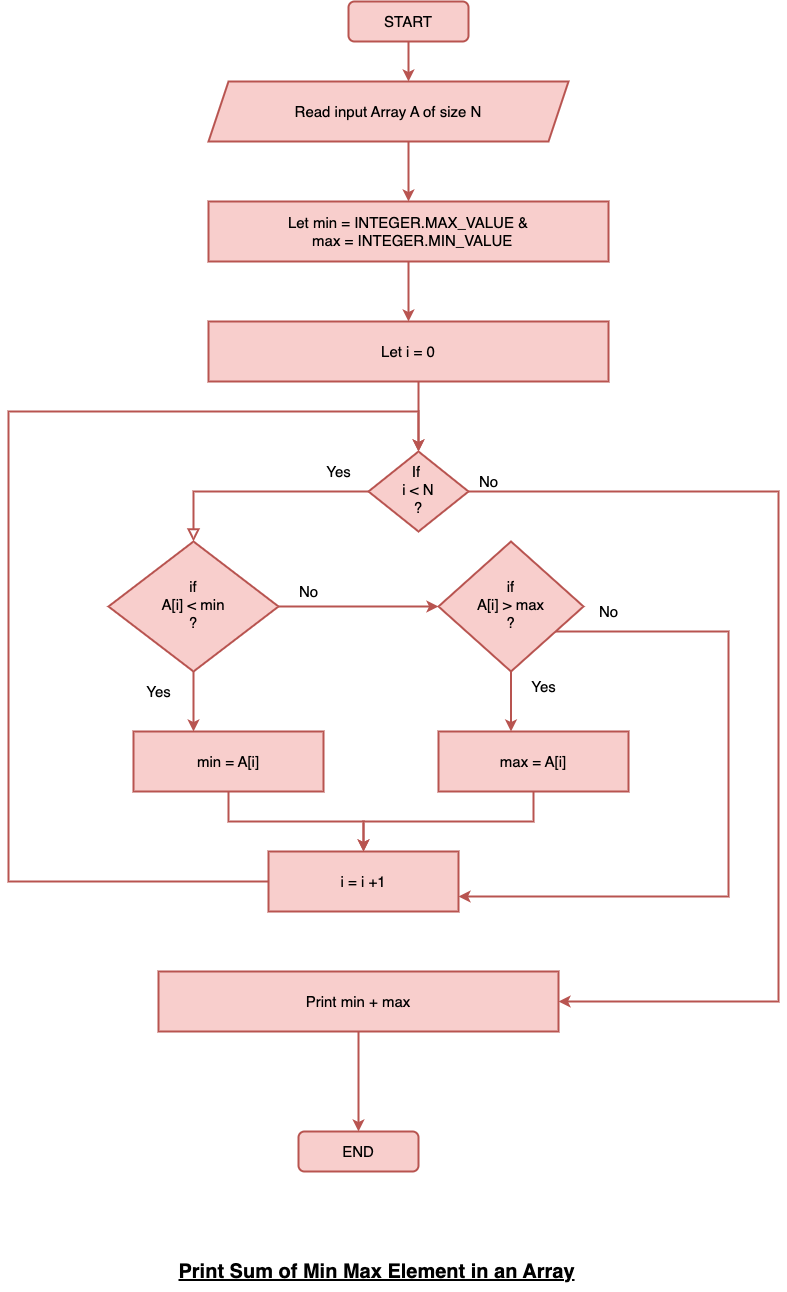

The diagram above was exported from draw.io. Its source (the exported page's mxGraphModel, read from the mxfile embedded in the PNG):
<mxGraphModel dx="1434" dy="739" grid="1" gridSize="10" guides="1" tooltips="1" connect="1" arrows="1" fold="1" page="1" pageScale="1" pageWidth="827" pageHeight="1169" math="0" shadow="0">
  <root>
    <mxCell id="WIyWlLk6GJQsqaUBKTNV-0" />
    <mxCell id="WIyWlLk6GJQsqaUBKTNV-1" parent="WIyWlLk6GJQsqaUBKTNV-0" />
    <mxCell id="gHoFPXlYfIHIq2-PRBDB-25" style="edgeStyle=orthogonalEdgeStyle;rounded=0;orthogonalLoop=1;jettySize=auto;html=1;fillColor=#f8cecc;strokeColor=#b85450;strokeWidth=2;fontSize=15;" edge="1" parent="WIyWlLk6GJQsqaUBKTNV-1" source="WIyWlLk6GJQsqaUBKTNV-3" target="gHoFPXlYfIHIq2-PRBDB-0">
      <mxGeometry relative="1" as="geometry">
        <Array as="points">
          <mxPoint x="430" y="140" />
          <mxPoint x="430" y="140" />
        </Array>
      </mxGeometry>
    </mxCell>
    <mxCell id="WIyWlLk6GJQsqaUBKTNV-3" value="START" style="rounded=1;whiteSpace=wrap;html=1;fontSize=15;glass=0;strokeWidth=2;shadow=0;fillColor=#f8cecc;strokeColor=#b85450;" parent="WIyWlLk6GJQsqaUBKTNV-1" vertex="1">
      <mxGeometry x="370" y="70" width="120" height="40" as="geometry" />
    </mxCell>
    <mxCell id="WIyWlLk6GJQsqaUBKTNV-4" value="" style="rounded=0;html=1;jettySize=auto;orthogonalLoop=1;fontSize=15;endArrow=block;endFill=0;endSize=8;strokeWidth=2;shadow=0;labelBackgroundColor=none;edgeStyle=orthogonalEdgeStyle;fillColor=#f8cecc;strokeColor=#b85450;" parent="WIyWlLk6GJQsqaUBKTNV-1" source="WIyWlLk6GJQsqaUBKTNV-6" target="WIyWlLk6GJQsqaUBKTNV-10" edge="1">
      <mxGeometry y="20" relative="1" as="geometry">
        <mxPoint as="offset" />
      </mxGeometry>
    </mxCell>
    <mxCell id="gHoFPXlYfIHIq2-PRBDB-21" style="edgeStyle=orthogonalEdgeStyle;rounded=0;orthogonalLoop=1;jettySize=auto;html=1;fillColor=#f8cecc;strokeColor=#b85450;strokeWidth=2;fontSize=15;" edge="1" parent="WIyWlLk6GJQsqaUBKTNV-1" source="WIyWlLk6GJQsqaUBKTNV-6" target="gHoFPXlYfIHIq2-PRBDB-22">
      <mxGeometry relative="1" as="geometry">
        <mxPoint x="780" y="1084" as="targetPoint" />
        <Array as="points">
          <mxPoint x="800" y="560" />
          <mxPoint x="800" y="1070" />
        </Array>
      </mxGeometry>
    </mxCell>
    <mxCell id="WIyWlLk6GJQsqaUBKTNV-6" value="If&amp;nbsp;&lt;br style=&quot;font-size: 15px;&quot;&gt;i &amp;lt; N&lt;br style=&quot;font-size: 15px;&quot;&gt;?" style="rhombus;whiteSpace=wrap;html=1;shadow=0;fontFamily=Helvetica;fontSize=15;align=center;strokeWidth=2;spacing=6;spacingTop=-4;fillColor=#f8cecc;strokeColor=#b85450;" parent="WIyWlLk6GJQsqaUBKTNV-1" vertex="1">
      <mxGeometry x="390" y="520" width="100" height="80" as="geometry" />
    </mxCell>
    <mxCell id="gHoFPXlYfIHIq2-PRBDB-11" style="edgeStyle=orthogonalEdgeStyle;rounded=0;orthogonalLoop=1;jettySize=auto;html=1;fillColor=#f8cecc;strokeColor=#b85450;strokeWidth=2;fontSize=15;" edge="1" parent="WIyWlLk6GJQsqaUBKTNV-1" source="WIyWlLk6GJQsqaUBKTNV-10" target="gHoFPXlYfIHIq2-PRBDB-7">
      <mxGeometry relative="1" as="geometry" />
    </mxCell>
    <mxCell id="gHoFPXlYfIHIq2-PRBDB-36" style="edgeStyle=orthogonalEdgeStyle;rounded=0;orthogonalLoop=1;jettySize=auto;html=1;strokeWidth=2;fontSize=15;fillColor=#f8cecc;strokeColor=#b85450;" edge="1" parent="WIyWlLk6GJQsqaUBKTNV-1" source="WIyWlLk6GJQsqaUBKTNV-10" target="gHoFPXlYfIHIq2-PRBDB-3">
      <mxGeometry relative="1" as="geometry">
        <Array as="points">
          <mxPoint x="215" y="780" />
          <mxPoint x="215" y="780" />
        </Array>
      </mxGeometry>
    </mxCell>
    <mxCell id="WIyWlLk6GJQsqaUBKTNV-10" value="if&lt;br style=&quot;font-size: 15px;&quot;&gt;A[i] &amp;lt; min&lt;br style=&quot;font-size: 15px;&quot;&gt;?" style="rhombus;whiteSpace=wrap;html=1;shadow=0;fontFamily=Helvetica;fontSize=15;align=center;strokeWidth=2;spacing=6;spacingTop=-4;fillColor=#f8cecc;strokeColor=#b85450;" parent="WIyWlLk6GJQsqaUBKTNV-1" vertex="1">
      <mxGeometry x="130" y="610" width="170" height="130" as="geometry" />
    </mxCell>
    <mxCell id="WIyWlLk6GJQsqaUBKTNV-11" value="END" style="rounded=1;whiteSpace=wrap;html=1;fontSize=15;glass=0;strokeWidth=2;shadow=0;fillColor=#f8cecc;strokeColor=#b85450;" parent="WIyWlLk6GJQsqaUBKTNV-1" vertex="1">
      <mxGeometry x="320" y="1200" width="120" height="40" as="geometry" />
    </mxCell>
    <mxCell id="gHoFPXlYfIHIq2-PRBDB-26" style="edgeStyle=orthogonalEdgeStyle;rounded=0;orthogonalLoop=1;jettySize=auto;html=1;fillColor=#f8cecc;strokeColor=#b85450;strokeWidth=2;fontSize=15;" edge="1" parent="WIyWlLk6GJQsqaUBKTNV-1" source="gHoFPXlYfIHIq2-PRBDB-0" target="gHoFPXlYfIHIq2-PRBDB-1">
      <mxGeometry relative="1" as="geometry">
        <Array as="points">
          <mxPoint x="430" y="230" />
          <mxPoint x="430" y="230" />
        </Array>
      </mxGeometry>
    </mxCell>
    <mxCell id="gHoFPXlYfIHIq2-PRBDB-0" value="Read input Array A of size N" style="shape=parallelogram;perimeter=parallelogramPerimeter;whiteSpace=wrap;html=1;fixedSize=1;fillColor=#f8cecc;strokeColor=#b85450;strokeWidth=2;fontSize=15;" vertex="1" parent="WIyWlLk6GJQsqaUBKTNV-1">
      <mxGeometry x="230" y="150" width="360" height="60" as="geometry" />
    </mxCell>
    <mxCell id="gHoFPXlYfIHIq2-PRBDB-27" style="edgeStyle=orthogonalEdgeStyle;rounded=0;orthogonalLoop=1;jettySize=auto;html=1;entryX=0.5;entryY=0;entryDx=0;entryDy=0;fillColor=#f8cecc;strokeColor=#b85450;strokeWidth=2;fontSize=15;" edge="1" parent="WIyWlLk6GJQsqaUBKTNV-1" source="gHoFPXlYfIHIq2-PRBDB-1" target="gHoFPXlYfIHIq2-PRBDB-2">
      <mxGeometry relative="1" as="geometry" />
    </mxCell>
    <mxCell id="gHoFPXlYfIHIq2-PRBDB-1" value="Let min = INTEGER.MAX_VALUE &amp;amp;&lt;br style=&quot;font-size: 15px;&quot;&gt;&amp;nbsp; max = INTEGER.MIN_VALUE" style="rounded=0;whiteSpace=wrap;html=1;fillColor=#f8cecc;strokeColor=#b85450;strokeWidth=2;fontSize=15;" vertex="1" parent="WIyWlLk6GJQsqaUBKTNV-1">
      <mxGeometry x="230" y="270" width="400" height="60" as="geometry" />
    </mxCell>
    <mxCell id="gHoFPXlYfIHIq2-PRBDB-17" style="edgeStyle=orthogonalEdgeStyle;rounded=0;orthogonalLoop=1;jettySize=auto;html=1;entryX=0.5;entryY=0;entryDx=0;entryDy=0;fillColor=#f8cecc;strokeColor=#b85450;strokeWidth=2;fontSize=15;" edge="1" parent="WIyWlLk6GJQsqaUBKTNV-1" source="gHoFPXlYfIHIq2-PRBDB-2" target="WIyWlLk6GJQsqaUBKTNV-6">
      <mxGeometry relative="1" as="geometry">
        <Array as="points">
          <mxPoint x="440" y="470" />
          <mxPoint x="440" y="470" />
        </Array>
      </mxGeometry>
    </mxCell>
    <mxCell id="gHoFPXlYfIHIq2-PRBDB-2" value="Let i = 0" style="rounded=0;whiteSpace=wrap;html=1;fillColor=#f8cecc;strokeColor=#b85450;strokeWidth=2;fontSize=15;" vertex="1" parent="WIyWlLk6GJQsqaUBKTNV-1">
      <mxGeometry x="230" y="390" width="400" height="60" as="geometry" />
    </mxCell>
    <mxCell id="gHoFPXlYfIHIq2-PRBDB-14" style="edgeStyle=orthogonalEdgeStyle;rounded=0;orthogonalLoop=1;jettySize=auto;html=1;entryX=0.5;entryY=0;entryDx=0;entryDy=0;fillColor=#f8cecc;strokeColor=#b85450;strokeWidth=2;fontSize=15;" edge="1" parent="WIyWlLk6GJQsqaUBKTNV-1" source="gHoFPXlYfIHIq2-PRBDB-3" target="gHoFPXlYfIHIq2-PRBDB-9">
      <mxGeometry relative="1" as="geometry" />
    </mxCell>
    <mxCell id="gHoFPXlYfIHIq2-PRBDB-3" value="min = A[i]" style="rounded=0;whiteSpace=wrap;html=1;fillColor=#f8cecc;strokeColor=#b85450;strokeWidth=2;fontSize=15;" vertex="1" parent="WIyWlLk6GJQsqaUBKTNV-1">
      <mxGeometry x="155" y="800" width="190" height="60" as="geometry" />
    </mxCell>
    <mxCell id="gHoFPXlYfIHIq2-PRBDB-16" style="edgeStyle=orthogonalEdgeStyle;rounded=0;orthogonalLoop=1;jettySize=auto;html=1;entryX=1;entryY=0.75;entryDx=0;entryDy=0;fillColor=#f8cecc;strokeColor=#b85450;strokeWidth=2;fontSize=15;" edge="1" parent="WIyWlLk6GJQsqaUBKTNV-1" source="gHoFPXlYfIHIq2-PRBDB-7" target="gHoFPXlYfIHIq2-PRBDB-9">
      <mxGeometry relative="1" as="geometry">
        <Array as="points">
          <mxPoint x="750" y="700" />
          <mxPoint x="750" y="965" />
        </Array>
      </mxGeometry>
    </mxCell>
    <mxCell id="gHoFPXlYfIHIq2-PRBDB-29" style="edgeStyle=orthogonalEdgeStyle;rounded=0;orthogonalLoop=1;jettySize=auto;html=1;strokeWidth=2;fontSize=15;fillColor=#f8cecc;strokeColor=#b85450;" edge="1" parent="WIyWlLk6GJQsqaUBKTNV-1" source="gHoFPXlYfIHIq2-PRBDB-7" target="gHoFPXlYfIHIq2-PRBDB-8">
      <mxGeometry relative="1" as="geometry">
        <Array as="points">
          <mxPoint x="533" y="780" />
          <mxPoint x="533" y="780" />
        </Array>
      </mxGeometry>
    </mxCell>
    <mxCell id="gHoFPXlYfIHIq2-PRBDB-7" value="if&lt;br style=&quot;font-size: 15px;&quot;&gt;A[i] &amp;gt; max&lt;br style=&quot;font-size: 15px;&quot;&gt;?" style="rhombus;whiteSpace=wrap;html=1;shadow=0;fontFamily=Helvetica;fontSize=15;align=center;strokeWidth=2;spacing=6;spacingTop=-4;fillColor=#f8cecc;strokeColor=#b85450;" vertex="1" parent="WIyWlLk6GJQsqaUBKTNV-1">
      <mxGeometry x="460" y="610" width="145" height="130" as="geometry" />
    </mxCell>
    <mxCell id="gHoFPXlYfIHIq2-PRBDB-15" style="edgeStyle=orthogonalEdgeStyle;rounded=0;orthogonalLoop=1;jettySize=auto;html=1;fillColor=#f8cecc;strokeColor=#b85450;strokeWidth=2;fontSize=15;" edge="1" parent="WIyWlLk6GJQsqaUBKTNV-1" source="gHoFPXlYfIHIq2-PRBDB-8" target="gHoFPXlYfIHIq2-PRBDB-9">
      <mxGeometry relative="1" as="geometry" />
    </mxCell>
    <mxCell id="gHoFPXlYfIHIq2-PRBDB-8" value="max = A[i]" style="rounded=0;whiteSpace=wrap;html=1;fillColor=#f8cecc;strokeColor=#b85450;strokeWidth=2;fontSize=15;" vertex="1" parent="WIyWlLk6GJQsqaUBKTNV-1">
      <mxGeometry x="460" y="800" width="190" height="60" as="geometry" />
    </mxCell>
    <mxCell id="gHoFPXlYfIHIq2-PRBDB-20" style="edgeStyle=orthogonalEdgeStyle;rounded=0;orthogonalLoop=1;jettySize=auto;html=1;entryX=0.5;entryY=0;entryDx=0;entryDy=0;fillColor=#f8cecc;strokeColor=#b85450;strokeWidth=2;fontSize=15;" edge="1" parent="WIyWlLk6GJQsqaUBKTNV-1" source="gHoFPXlYfIHIq2-PRBDB-9" target="WIyWlLk6GJQsqaUBKTNV-6">
      <mxGeometry relative="1" as="geometry">
        <mxPoint x="440" y="510" as="targetPoint" />
        <Array as="points">
          <mxPoint x="30" y="950" />
          <mxPoint x="30" y="480" />
          <mxPoint x="440" y="480" />
        </Array>
      </mxGeometry>
    </mxCell>
    <mxCell id="gHoFPXlYfIHIq2-PRBDB-9" value="i = i +1" style="rounded=0;whiteSpace=wrap;html=1;fillColor=#f8cecc;strokeColor=#b85450;strokeWidth=2;fontSize=15;" vertex="1" parent="WIyWlLk6GJQsqaUBKTNV-1">
      <mxGeometry x="290" y="920" width="190" height="60" as="geometry" />
    </mxCell>
    <mxCell id="gHoFPXlYfIHIq2-PRBDB-24" style="edgeStyle=orthogonalEdgeStyle;rounded=0;orthogonalLoop=1;jettySize=auto;html=1;entryX=0.5;entryY=0;entryDx=0;entryDy=0;fillColor=#f8cecc;strokeColor=#b85450;strokeWidth=2;fontSize=15;" edge="1" parent="WIyWlLk6GJQsqaUBKTNV-1" source="gHoFPXlYfIHIq2-PRBDB-22" target="WIyWlLk6GJQsqaUBKTNV-11">
      <mxGeometry relative="1" as="geometry" />
    </mxCell>
    <mxCell id="gHoFPXlYfIHIq2-PRBDB-22" value="Print min + max" style="rounded=0;whiteSpace=wrap;html=1;fillColor=#f8cecc;strokeColor=#b85450;strokeWidth=2;fontSize=15;" vertex="1" parent="WIyWlLk6GJQsqaUBKTNV-1">
      <mxGeometry x="180" y="1040" width="400" height="60" as="geometry" />
    </mxCell>
    <mxCell id="gHoFPXlYfIHIq2-PRBDB-30" value="Yes" style="text;html=1;align=center;verticalAlign=middle;resizable=0;points=[];autosize=1;strokeColor=none;fillColor=none;fontSize=15;" vertex="1" parent="WIyWlLk6GJQsqaUBKTNV-1">
      <mxGeometry x="335" y="525" width="50" height="30" as="geometry" />
    </mxCell>
    <mxCell id="gHoFPXlYfIHIq2-PRBDB-31" value="No" style="text;html=1;align=center;verticalAlign=middle;resizable=0;points=[];autosize=1;strokeColor=none;fillColor=none;fontSize=15;" vertex="1" parent="WIyWlLk6GJQsqaUBKTNV-1">
      <mxGeometry x="310" y="645" width="40" height="30" as="geometry" />
    </mxCell>
    <mxCell id="gHoFPXlYfIHIq2-PRBDB-32" value="Yes" style="text;html=1;align=center;verticalAlign=middle;resizable=0;points=[];autosize=1;strokeColor=none;fillColor=none;fontSize=15;" vertex="1" parent="WIyWlLk6GJQsqaUBKTNV-1">
      <mxGeometry x="155" y="745" width="50" height="30" as="geometry" />
    </mxCell>
    <mxCell id="gHoFPXlYfIHIq2-PRBDB-33" value="Yes" style="text;html=1;align=center;verticalAlign=middle;resizable=0;points=[];autosize=1;strokeColor=none;fillColor=none;fontSize=15;" vertex="1" parent="WIyWlLk6GJQsqaUBKTNV-1">
      <mxGeometry x="540" y="740" width="50" height="30" as="geometry" />
    </mxCell>
    <mxCell id="gHoFPXlYfIHIq2-PRBDB-34" value="No" style="text;html=1;align=center;verticalAlign=middle;resizable=0;points=[];autosize=1;strokeColor=none;fillColor=none;fontSize=15;" vertex="1" parent="WIyWlLk6GJQsqaUBKTNV-1">
      <mxGeometry x="610" y="665" width="40" height="30" as="geometry" />
    </mxCell>
    <mxCell id="gHoFPXlYfIHIq2-PRBDB-35" value="No" style="text;html=1;align=center;verticalAlign=middle;resizable=0;points=[];autosize=1;strokeColor=none;fillColor=none;fontSize=15;" vertex="1" parent="WIyWlLk6GJQsqaUBKTNV-1">
      <mxGeometry x="490" y="535" width="40" height="30" as="geometry" />
    </mxCell>
    <mxCell id="gHoFPXlYfIHIq2-PRBDB-38" value="&lt;font style=&quot;font-size: 20px;&quot;&gt;&lt;u&gt;Print Sum of Min Max Element in an Array&lt;/u&gt;&lt;/font&gt;" style="text;strokeColor=none;fillColor=none;html=1;fontSize=15;fontStyle=1;verticalAlign=middle;align=center;" vertex="1" parent="WIyWlLk6GJQsqaUBKTNV-1">
      <mxGeometry x="205" y="1320" width="385" height="40" as="geometry" />
    </mxCell>
  </root>
</mxGraphModel>